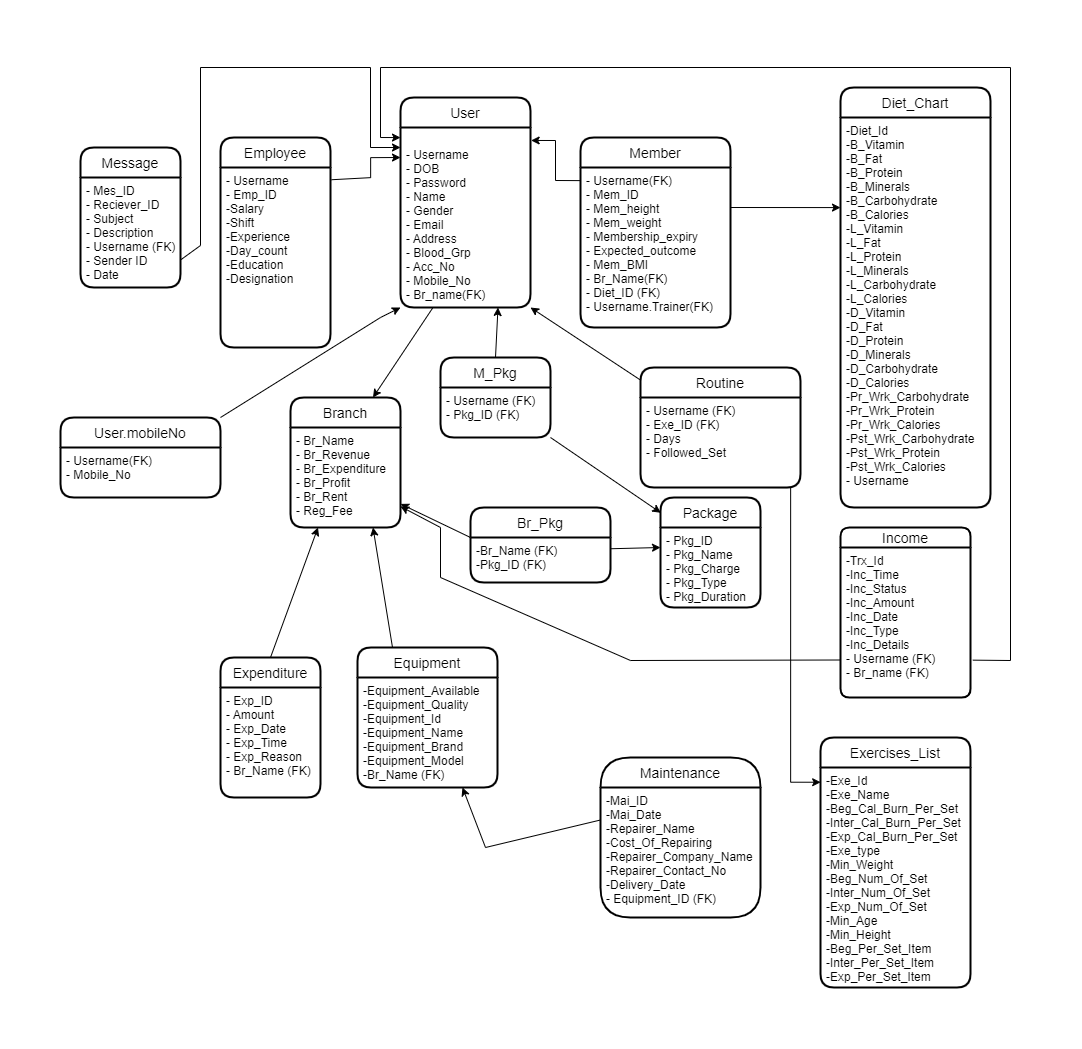

The diagram above was exported from draw.io. Its source (the exported page's mxGraphModel, read from the mxfile embedded in the PNG):
<mxGraphModel dx="3651" dy="1563" grid="1" gridSize="10" guides="1" tooltips="1" connect="1" arrows="1" fold="1" page="1" pageScale="1" pageWidth="1920" pageHeight="1200" math="0" shadow="0">
  <root>
    <mxCell id="0" />
    <mxCell id="1" parent="0" />
    <mxCell id="-5opbXp81RIuv74YTSG5-1" value="Member" style="swimlane;childLayout=stackLayout;horizontal=1;startSize=30;horizontalStack=0;rounded=1;fontSize=14;fontStyle=0;strokeWidth=2;resizeParent=0;resizeLast=1;shadow=0;dashed=0;align=center;" parent="1" vertex="1">
      <mxGeometry x="760" y="90" width="150" height="190" as="geometry" />
    </mxCell>
    <mxCell id="-5opbXp81RIuv74YTSG5-2" value="- Username(FK)&#10;- Mem_ID&#10;- Mem_height&#10;- Mem_weight&#10;- Membership_expiry&#10;- Expected_outcome&#10;- Mem_BMI&#10;- Br_Name(FK) &#10;- Diet_ID (FK)&#10;- Username.Trainer(FK)" style="align=left;strokeColor=none;fillColor=none;spacingLeft=4;fontSize=12;verticalAlign=top;resizable=0;rotatable=0;part=1;" parent="-5opbXp81RIuv74YTSG5-1" vertex="1">
      <mxGeometry y="30" width="150" height="160" as="geometry" />
    </mxCell>
    <mxCell id="-5opbXp81RIuv74YTSG5-3" value="Package" style="swimlane;childLayout=stackLayout;horizontal=1;startSize=30;horizontalStack=0;rounded=1;fontSize=14;fontStyle=0;strokeWidth=2;resizeParent=0;resizeLast=1;shadow=0;dashed=0;align=center;" parent="1" vertex="1">
      <mxGeometry x="840" y="450" width="100" height="110" as="geometry" />
    </mxCell>
    <mxCell id="-5opbXp81RIuv74YTSG5-4" value="- Pkg_ID&#10;- Pkg_Name&#10;- Pkg_Charge&#10;- Pkg_Type&#10;- Pkg_Duration" style="align=left;strokeColor=none;fillColor=none;spacingLeft=4;fontSize=12;verticalAlign=top;resizable=0;rotatable=0;part=1;shadow=0;" parent="-5opbXp81RIuv74YTSG5-3" vertex="1">
      <mxGeometry y="30" width="100" height="80" as="geometry" />
    </mxCell>
    <mxCell id="u6FS0kTrsiOVxVzltkoC-2" value="Employee" style="swimlane;childLayout=stackLayout;horizontal=1;startSize=30;horizontalStack=0;rounded=1;fontSize=14;fontStyle=0;strokeWidth=2;resizeParent=0;resizeLast=1;shadow=0;dashed=0;align=center;" parent="1" vertex="1">
      <mxGeometry x="400" y="90" width="110" height="210" as="geometry" />
    </mxCell>
    <mxCell id="u6FS0kTrsiOVxVzltkoC-3" value="- Username&#10;- Emp_ID&#10;-Salary&#10;-Shift&#10;-Experience&#10;-Day_count&#10;-Education&#10;-Designation" style="align=left;strokeColor=none;fillColor=none;spacingLeft=4;fontSize=12;verticalAlign=top;resizable=0;rotatable=0;part=1;" parent="u6FS0kTrsiOVxVzltkoC-2" vertex="1">
      <mxGeometry y="30" width="110" height="180" as="geometry" />
    </mxCell>
    <mxCell id="-5opbXp81RIuv74YTSG5-5" value="Branch" style="swimlane;childLayout=stackLayout;horizontal=1;startSize=30;horizontalStack=0;rounded=1;fontSize=14;fontStyle=0;strokeWidth=2;resizeParent=0;resizeLast=1;shadow=0;dashed=0;align=center;" parent="1" vertex="1">
      <mxGeometry x="470" y="350" width="110" height="130" as="geometry" />
    </mxCell>
    <mxCell id="-5opbXp81RIuv74YTSG5-6" value="- Br_Name&#10;- Br_Revenue&#10;- Br_Expenditure&#10;- Br_Profit&#10;- Br_Rent&#10;- Reg_Fee" style="align=left;strokeColor=none;fillColor=none;spacingLeft=4;fontSize=12;verticalAlign=top;resizable=0;rotatable=0;part=1;shadow=0;" parent="-5opbXp81RIuv74YTSG5-5" vertex="1">
      <mxGeometry y="30" width="110" height="100" as="geometry" />
    </mxCell>
    <mxCell id="JJWUS5GmWfM7h3rEJzzz-20" style="edgeStyle=none;rounded=0;orthogonalLoop=1;jettySize=auto;html=1;exitX=0.25;exitY=0;exitDx=0;exitDy=0;entryX=0.75;entryY=1;entryDx=0;entryDy=0;" parent="1" source="u6FS0kTrsiOVxVzltkoC-6" target="-5opbXp81RIuv74YTSG5-6" edge="1">
      <mxGeometry relative="1" as="geometry" />
    </mxCell>
    <mxCell id="u6FS0kTrsiOVxVzltkoC-6" value="Equipment" style="swimlane;childLayout=stackLayout;horizontal=1;startSize=30;horizontalStack=0;rounded=1;fontSize=14;fontStyle=0;strokeWidth=2;resizeParent=0;resizeLast=1;shadow=0;dashed=0;align=center;" parent="1" vertex="1">
      <mxGeometry x="537" y="600" width="140" height="140" as="geometry" />
    </mxCell>
    <mxCell id="u6FS0kTrsiOVxVzltkoC-7" value="-Equipment_Available&#10;-Equipment_Quality&#10;-Equipment_Id&#10;-Equipment_Name&#10;-Equipment_Brand&#10;-Equipment_Model&#10;-Br_Name (FK)" style="align=left;strokeColor=none;fillColor=none;spacingLeft=4;fontSize=12;verticalAlign=top;resizable=0;rotatable=0;part=1;" parent="u6FS0kTrsiOVxVzltkoC-6" vertex="1">
      <mxGeometry y="30" width="140" height="110" as="geometry" />
    </mxCell>
    <mxCell id="xOtgamtj9Fi_Scz8QMQW-1" value="Maintenance" style="swimlane;childLayout=stackLayout;horizontal=1;startSize=30;horizontalStack=0;rounded=1;fontSize=14;fontStyle=0;strokeWidth=2;resizeParent=0;resizeLast=1;shadow=0;dashed=0;align=center;arcSize=50;" parent="1" vertex="1">
      <mxGeometry x="780" y="710" width="160" height="160" as="geometry" />
    </mxCell>
    <mxCell id="xOtgamtj9Fi_Scz8QMQW-2" value="-Mai_ID&#10;-Mai_Date&#10;-Repairer_Name&#10;-Cost_Of_Repairing&#10;-Repairer_Company_Name&#10;-Repairer_Contact_No&#10;-Delivery_Date&#10;- Equipment_ID (FK)" style="align=left;strokeColor=none;fillColor=none;spacingLeft=4;fontSize=12;verticalAlign=top;resizable=0;rotatable=0;part=1;" parent="xOtgamtj9Fi_Scz8QMQW-1" vertex="1">
      <mxGeometry y="30" width="160" height="130" as="geometry" />
    </mxCell>
    <mxCell id="JJWUS5GmWfM7h3rEJzzz-21" style="edgeStyle=none;rounded=0;orthogonalLoop=1;jettySize=auto;html=1;exitX=0.5;exitY=0;exitDx=0;exitDy=0;entryX=0.25;entryY=1;entryDx=0;entryDy=0;" parent="1" source="-5opbXp81RIuv74YTSG5-7" target="-5opbXp81RIuv74YTSG5-6" edge="1">
      <mxGeometry relative="1" as="geometry" />
    </mxCell>
    <mxCell id="-5opbXp81RIuv74YTSG5-7" value="Expenditure" style="swimlane;childLayout=stackLayout;horizontal=1;startSize=30;horizontalStack=0;rounded=1;fontSize=14;fontStyle=0;strokeWidth=2;resizeParent=0;resizeLast=1;shadow=0;dashed=0;align=center;" parent="1" vertex="1">
      <mxGeometry x="400" y="610" width="100" height="140" as="geometry" />
    </mxCell>
    <mxCell id="-5opbXp81RIuv74YTSG5-8" value="- Exp_ID&#10;- Amount&#10;- Exp_Date&#10;- Exp_Time&#10;- Exp_Reason&#10;- Br_Name (FK)" style="align=left;strokeColor=none;fillColor=none;spacingLeft=4;fontSize=12;verticalAlign=top;resizable=0;rotatable=0;part=1;shadow=0;" parent="-5opbXp81RIuv74YTSG5-7" vertex="1">
      <mxGeometry y="30" width="100" height="110" as="geometry" />
    </mxCell>
    <mxCell id="JJWUS5GmWfM7h3rEJzzz-18" style="edgeStyle=none;rounded=0;orthogonalLoop=1;jettySize=auto;html=1;exitX=1;exitY=0.75;exitDx=0;exitDy=0;" parent="1" source="-5opbXp81RIuv74YTSG5-10" edge="1">
      <mxGeometry relative="1" as="geometry">
        <mxPoint x="580" y="100" as="targetPoint" />
        <Array as="points">
          <mxPoint x="380" y="198" />
          <mxPoint x="380" y="20" />
          <mxPoint x="550" y="20" />
          <mxPoint x="550" y="100" />
        </Array>
      </mxGeometry>
    </mxCell>
    <mxCell id="-5opbXp81RIuv74YTSG5-9" value="Message" style="swimlane;childLayout=stackLayout;horizontal=1;startSize=30;horizontalStack=0;rounded=1;fontSize=14;fontStyle=0;strokeWidth=2;resizeParent=0;resizeLast=1;shadow=0;dashed=0;align=center;" parent="1" vertex="1">
      <mxGeometry x="260" y="100" width="100" height="140" as="geometry" />
    </mxCell>
    <mxCell id="-5opbXp81RIuv74YTSG5-10" value="- Mes_ID&#10;- Reciever_ID&#10;- Subject&#10;- Description&#10;- Username (FK)&#10;- Sender ID&#10;- Date" style="align=left;strokeColor=none;fillColor=none;spacingLeft=4;fontSize=12;verticalAlign=top;resizable=0;rotatable=0;part=1;shadow=0;" parent="-5opbXp81RIuv74YTSG5-9" vertex="1">
      <mxGeometry y="30" width="100" height="110" as="geometry" />
    </mxCell>
    <mxCell id="xOtgamtj9Fi_Scz8QMQW-5" value="Income" style="swimlane;childLayout=stackLayout;horizontal=1;startSize=20;horizontalStack=0;rounded=1;fontSize=14;fontStyle=0;strokeWidth=2;resizeParent=0;resizeLast=1;shadow=0;dashed=0;align=center;" parent="1" vertex="1">
      <mxGeometry x="1020" y="480" width="130" height="170" as="geometry" />
    </mxCell>
    <mxCell id="xOtgamtj9Fi_Scz8QMQW-6" value="-Trx_Id&#10;-Inc_Time&#10;-Inc_Status&#10;-Inc_Amount&#10;-Inc_Date&#10;-Inc_Type&#10;-Inc_Details&#10;- Username (FK)&#10;- Br_name (FK)" style="align=left;strokeColor=none;fillColor=none;spacingLeft=4;fontSize=12;verticalAlign=top;resizable=0;rotatable=0;part=1;" parent="xOtgamtj9Fi_Scz8QMQW-5" vertex="1">
      <mxGeometry y="20" width="130" height="150" as="geometry" />
    </mxCell>
    <mxCell id="xOtgamtj9Fi_Scz8QMQW-7" value="Exercises_List" style="swimlane;childLayout=stackLayout;horizontal=1;startSize=30;horizontalStack=0;rounded=1;fontSize=14;fontStyle=0;strokeWidth=2;resizeParent=0;resizeLast=1;shadow=0;dashed=0;align=center;" parent="1" vertex="1">
      <mxGeometry x="1000" y="690" width="150" height="250" as="geometry" />
    </mxCell>
    <mxCell id="xOtgamtj9Fi_Scz8QMQW-8" value="-Exe_Id&#10;-Exe_Name&#10;-Beg_Cal_Burn_Per_Set&#10;-Inter_Cal_Burn_Per_Set&#10;-Exp_Cal_Burn_Per_Set&#10;-Exe_type&#10;-Min_Weight&#10;-Beg_Num_Of_Set&#10;-Inter_Num_Of_Set&#10;-Exp_Num_Of_Set&#10;-Min_Age&#10;-Min_Height&#10;-Beg_Per_Set_Item&#10;-Inter_Per_Set_Item&#10;-Exp_Per_Set_Item" style="align=left;strokeColor=none;fillColor=none;spacingLeft=4;fontSize=12;verticalAlign=top;resizable=0;rotatable=0;part=1;" parent="xOtgamtj9Fi_Scz8QMQW-7" vertex="1">
      <mxGeometry y="30" width="150" height="220" as="geometry" />
    </mxCell>
    <mxCell id="-5opbXp81RIuv74YTSG5-11" value="User" style="swimlane;childLayout=stackLayout;horizontal=1;startSize=30;horizontalStack=0;rounded=1;fontSize=14;fontStyle=0;strokeWidth=2;resizeParent=0;resizeLast=1;shadow=0;dashed=0;align=center;" parent="1" vertex="1">
      <mxGeometry x="580" y="50" width="130" height="210" as="geometry" />
    </mxCell>
    <mxCell id="-5opbXp81RIuv74YTSG5-12" value="&#10;- Username&#10;- DOB&#10;- Password&#10;- Name&#10;- Gender&#10;- Email&#10;- Address&#10;- Blood_Grp&#10;- Acc_No&#10;- Mobile_No&#10;- Br_name(FK)" style="align=left;strokeColor=none;fillColor=none;spacingLeft=4;fontSize=12;verticalAlign=top;resizable=0;rotatable=0;part=1;shadow=0;fontStyle=0" parent="-5opbXp81RIuv74YTSG5-11" vertex="1">
      <mxGeometry y="30" width="130" height="180" as="geometry" />
    </mxCell>
    <mxCell id="xOtgamtj9Fi_Scz8QMQW-10" value="Diet_Chart" style="swimlane;childLayout=stackLayout;horizontal=1;startSize=30;horizontalStack=0;rounded=1;fontSize=14;fontStyle=0;strokeWidth=2;resizeParent=0;resizeLast=1;shadow=0;dashed=0;align=center;" parent="1" vertex="1">
      <mxGeometry x="1020" y="40" width="150" height="420" as="geometry" />
    </mxCell>
    <mxCell id="xOtgamtj9Fi_Scz8QMQW-11" value="-Diet_Id&#10;-B_Vitamin&#10;-B_Fat&#10;-B_Protein&#10;-B_Minerals&#10;-B_Carbohydrate&#10;-B_Calories&#10;-L_Vitamin&#10;-L_Fat&#10;-L_Protein&#10;-L_Minerals&#10;-L_Carbohydrate&#10;-L_Calories&#10;-D_Vitamin&#10;-D_Fat&#10;-D_Protein&#10;-D_Minerals&#10;-D_Carbohydrate&#10;-D_Calories&#10;-Pr_Wrk_Carbohydrate&#10;-Pr_Wrk_Protein&#10;-Pr_Wrk_Calories&#10;-Pst_Wrk_Carbohydrate&#10;-Pst_Wrk_Protein&#10;-Pst_Wrk_Calories&#10;- Username" style="align=left;strokeColor=none;fillColor=none;spacingLeft=4;fontSize=12;verticalAlign=top;resizable=0;rotatable=0;part=1;" parent="xOtgamtj9Fi_Scz8QMQW-10" vertex="1">
      <mxGeometry y="30" width="150" height="390" as="geometry" />
    </mxCell>
    <mxCell id="HYOLVfD-_2zDzOuoztpk-1" value="Br_Pkg" style="swimlane;childLayout=stackLayout;horizontal=1;startSize=30;horizontalStack=0;rounded=1;fontSize=14;fontStyle=0;strokeWidth=2;resizeParent=0;resizeLast=1;shadow=0;dashed=0;align=center;" parent="1" vertex="1">
      <mxGeometry x="650" y="460" width="140" height="75" as="geometry" />
    </mxCell>
    <mxCell id="HYOLVfD-_2zDzOuoztpk-2" value="-Br_Name (FK)&#10;-Pkg_ID (FK)" style="align=left;strokeColor=none;fillColor=none;spacingLeft=4;fontSize=12;verticalAlign=top;resizable=0;rotatable=0;part=1;" parent="HYOLVfD-_2zDzOuoztpk-1" vertex="1">
      <mxGeometry y="30" width="140" height="45" as="geometry" />
    </mxCell>
    <mxCell id="JJWUS5GmWfM7h3rEJzzz-15" style="edgeStyle=none;rounded=0;orthogonalLoop=1;jettySize=auto;html=1;exitX=0.006;exitY=0.11;exitDx=0;exitDy=0;entryX=1;entryY=1;entryDx=0;entryDy=0;exitPerimeter=0;" parent="1" source="-5opbXp81RIuv74YTSG5-78" target="-5opbXp81RIuv74YTSG5-12" edge="1">
      <mxGeometry relative="1" as="geometry" />
    </mxCell>
    <mxCell id="-5opbXp81RIuv74YTSG5-78" value="Routine" style="swimlane;childLayout=stackLayout;horizontal=1;startSize=30;horizontalStack=0;rounded=1;fontSize=14;fontStyle=0;strokeWidth=2;resizeParent=0;resizeLast=1;shadow=0;dashed=0;align=center;" parent="1" vertex="1">
      <mxGeometry x="820" y="320" width="160" height="120" as="geometry" />
    </mxCell>
    <mxCell id="-5opbXp81RIuv74YTSG5-79" value="- Username (FK)&#10;- Exe_ID (FK)&#10;- Days&#10;- Followed_Set" style="align=left;strokeColor=none;fillColor=none;spacingLeft=4;fontSize=12;verticalAlign=top;resizable=0;rotatable=0;part=1;shadow=0;" parent="-5opbXp81RIuv74YTSG5-78" vertex="1">
      <mxGeometry y="30" width="160" height="90" as="geometry" />
    </mxCell>
    <mxCell id="JJWUS5GmWfM7h3rEJzzz-27" style="edgeStyle=none;rounded=0;orthogonalLoop=1;jettySize=auto;html=1;exitX=0.5;exitY=0;exitDx=0;exitDy=0;entryX=0.75;entryY=1;entryDx=0;entryDy=0;" parent="1" source="-5opbXp81RIuv74YTSG5-59" target="-5opbXp81RIuv74YTSG5-12" edge="1">
      <mxGeometry relative="1" as="geometry" />
    </mxCell>
    <mxCell id="-5opbXp81RIuv74YTSG5-59" value="M_Pkg" style="swimlane;childLayout=stackLayout;horizontal=1;startSize=30;horizontalStack=0;rounded=1;fontSize=14;fontStyle=0;strokeWidth=2;resizeParent=0;resizeLast=1;shadow=0;dashed=0;align=center;" parent="1" vertex="1">
      <mxGeometry x="620" y="310" width="110" height="80" as="geometry" />
    </mxCell>
    <mxCell id="-5opbXp81RIuv74YTSG5-60" value="- Username (FK)&#10;- Pkg_ID (FK)" style="align=left;strokeColor=none;fillColor=none;spacingLeft=4;fontSize=12;verticalAlign=top;resizable=0;rotatable=0;part=1;shadow=0;" parent="-5opbXp81RIuv74YTSG5-59" vertex="1">
      <mxGeometry y="30" width="110" height="50" as="geometry" />
    </mxCell>
    <mxCell id="JJWUS5GmWfM7h3rEJzzz-30" style="edgeStyle=none;rounded=0;orthogonalLoop=1;jettySize=auto;html=1;exitX=1;exitY=0;exitDx=0;exitDy=0;entryX=0;entryY=1;entryDx=0;entryDy=0;" parent="1" source="JJWUS5GmWfM7h3rEJzzz-6" target="-5opbXp81RIuv74YTSG5-12" edge="1">
      <mxGeometry relative="1" as="geometry">
        <Array as="points">
          <mxPoint x="560" y="270" />
        </Array>
      </mxGeometry>
    </mxCell>
    <mxCell id="JJWUS5GmWfM7h3rEJzzz-6" value="User.mobileNo" style="swimlane;childLayout=stackLayout;horizontal=1;startSize=30;horizontalStack=0;rounded=1;fontSize=14;fontStyle=0;strokeWidth=2;resizeParent=0;resizeLast=1;shadow=0;dashed=0;align=center;" parent="1" vertex="1">
      <mxGeometry x="240" y="370" width="160" height="80" as="geometry" />
    </mxCell>
    <mxCell id="JJWUS5GmWfM7h3rEJzzz-7" value="- Username(FK) &#10;- Mobile_No" style="align=left;strokeColor=none;fillColor=none;spacingLeft=4;fontSize=12;verticalAlign=top;resizable=0;rotatable=0;part=1;" parent="JJWUS5GmWfM7h3rEJzzz-6" vertex="1">
      <mxGeometry y="30" width="160" height="50" as="geometry" />
    </mxCell>
    <mxCell id="JJWUS5GmWfM7h3rEJzzz-9" style="edgeStyle=orthogonalEdgeStyle;rounded=0;orthogonalLoop=1;jettySize=auto;html=1;exitX=-0.003;exitY=0.082;exitDx=0;exitDy=0;entryX=1.005;entryY=0.072;entryDx=0;entryDy=0;entryPerimeter=0;exitPerimeter=0;" parent="1" source="-5opbXp81RIuv74YTSG5-2" target="-5opbXp81RIuv74YTSG5-12" edge="1">
      <mxGeometry relative="1" as="geometry" />
    </mxCell>
    <mxCell id="JJWUS5GmWfM7h3rEJzzz-10" style="edgeStyle=orthogonalEdgeStyle;rounded=0;orthogonalLoop=1;jettySize=auto;html=1;exitX=1.009;exitY=0.068;exitDx=0;exitDy=0;exitPerimeter=0;" parent="1" source="u6FS0kTrsiOVxVzltkoC-3" edge="1">
      <mxGeometry relative="1" as="geometry">
        <Array as="points">
          <mxPoint x="510" y="132" />
          <mxPoint x="510" y="130" />
          <mxPoint x="550" y="130" />
          <mxPoint x="550" y="110" />
        </Array>
        <mxPoint x="580" y="110" as="targetPoint" />
      </mxGeometry>
    </mxCell>
    <mxCell id="JJWUS5GmWfM7h3rEJzzz-12" style="edgeStyle=orthogonalEdgeStyle;rounded=0;orthogonalLoop=1;jettySize=auto;html=1;exitX=0.75;exitY=1;exitDx=0;exitDy=0;entryX=0.001;entryY=0.067;entryDx=0;entryDy=0;entryPerimeter=0;" parent="1" source="-5opbXp81RIuv74YTSG5-79" target="xOtgamtj9Fi_Scz8QMQW-8" edge="1">
      <mxGeometry relative="1" as="geometry">
        <Array as="points">
          <mxPoint x="970" y="440" />
          <mxPoint x="970" y="735" />
        </Array>
      </mxGeometry>
    </mxCell>
    <mxCell id="JJWUS5GmWfM7h3rEJzzz-14" style="edgeStyle=none;rounded=0;orthogonalLoop=1;jettySize=auto;html=1;exitX=1;exitY=0.25;exitDx=0;exitDy=0;entryX=0;entryY=0.231;entryDx=0;entryDy=0;entryPerimeter=0;" parent="1" source="-5opbXp81RIuv74YTSG5-2" target="xOtgamtj9Fi_Scz8QMQW-11" edge="1">
      <mxGeometry relative="1" as="geometry" />
    </mxCell>
    <mxCell id="JJWUS5GmWfM7h3rEJzzz-17" style="edgeStyle=none;rounded=0;orthogonalLoop=1;jettySize=auto;html=1;exitX=1.018;exitY=0.111;exitDx=0;exitDy=0;entryX=0;entryY=0.056;entryDx=0;entryDy=0;exitPerimeter=0;entryPerimeter=0;" parent="1" target="-5opbXp81RIuv74YTSG5-12" edge="1">
      <mxGeometry relative="1" as="geometry">
        <mxPoint x="1152.3399999999997" y="612.6500000000001" as="sourcePoint" />
        <mxPoint x="677.5" y="146" as="targetPoint" />
        <Array as="points">
          <mxPoint x="1190" y="613" />
          <mxPoint x="1190" y="20" />
          <mxPoint x="560" y="20" />
          <mxPoint x="560" y="90" />
        </Array>
      </mxGeometry>
    </mxCell>
    <mxCell id="JJWUS5GmWfM7h3rEJzzz-19" style="edgeStyle=none;rounded=0;orthogonalLoop=1;jettySize=auto;html=1;exitX=0;exitY=0.25;exitDx=0;exitDy=0;entryX=0.75;entryY=1;entryDx=0;entryDy=0;" parent="1" source="xOtgamtj9Fi_Scz8QMQW-2" target="u6FS0kTrsiOVxVzltkoC-7" edge="1">
      <mxGeometry relative="1" as="geometry">
        <Array as="points">
          <mxPoint x="665" y="800" />
        </Array>
      </mxGeometry>
    </mxCell>
    <mxCell id="JJWUS5GmWfM7h3rEJzzz-22" style="edgeStyle=none;rounded=0;orthogonalLoop=1;jettySize=auto;html=1;exitX=0.25;exitY=1;exitDx=0;exitDy=0;entryX=0.75;entryY=0;entryDx=0;entryDy=0;" parent="1" source="-5opbXp81RIuv74YTSG5-12" target="-5opbXp81RIuv74YTSG5-5" edge="1">
      <mxGeometry relative="1" as="geometry" />
    </mxCell>
    <mxCell id="JJWUS5GmWfM7h3rEJzzz-24" style="edgeStyle=none;rounded=0;orthogonalLoop=1;jettySize=auto;html=1;exitX=0;exitY=0.75;exitDx=0;exitDy=0;" parent="1" source="xOtgamtj9Fi_Scz8QMQW-6" target="-5opbXp81RIuv74YTSG5-6" edge="1">
      <mxGeometry relative="1" as="geometry">
        <Array as="points">
          <mxPoint x="810" y="613" />
          <mxPoint x="620" y="530" />
          <mxPoint x="620" y="480" />
        </Array>
      </mxGeometry>
    </mxCell>
    <mxCell id="JJWUS5GmWfM7h3rEJzzz-25" style="edgeStyle=none;rounded=0;orthogonalLoop=1;jettySize=auto;html=1;exitX=0;exitY=0;exitDx=0;exitDy=0;" parent="1" source="HYOLVfD-_2zDzOuoztpk-2" target="-5opbXp81RIuv74YTSG5-6" edge="1">
      <mxGeometry relative="1" as="geometry" />
    </mxCell>
    <mxCell id="JJWUS5GmWfM7h3rEJzzz-26" style="edgeStyle=none;rounded=0;orthogonalLoop=1;jettySize=auto;html=1;exitX=1;exitY=0.25;exitDx=0;exitDy=0;entryX=0;entryY=0.25;entryDx=0;entryDy=0;" parent="1" source="HYOLVfD-_2zDzOuoztpk-2" target="-5opbXp81RIuv74YTSG5-4" edge="1">
      <mxGeometry relative="1" as="geometry" />
    </mxCell>
    <mxCell id="JJWUS5GmWfM7h3rEJzzz-28" style="edgeStyle=none;rounded=0;orthogonalLoop=1;jettySize=auto;html=1;exitX=1;exitY=1;exitDx=0;exitDy=0;entryX=0.003;entryY=0.139;entryDx=0;entryDy=0;entryPerimeter=0;" parent="1" source="-5opbXp81RIuv74YTSG5-60" target="-5opbXp81RIuv74YTSG5-3" edge="1">
      <mxGeometry relative="1" as="geometry" />
    </mxCell>
  </root>
</mxGraphModel>